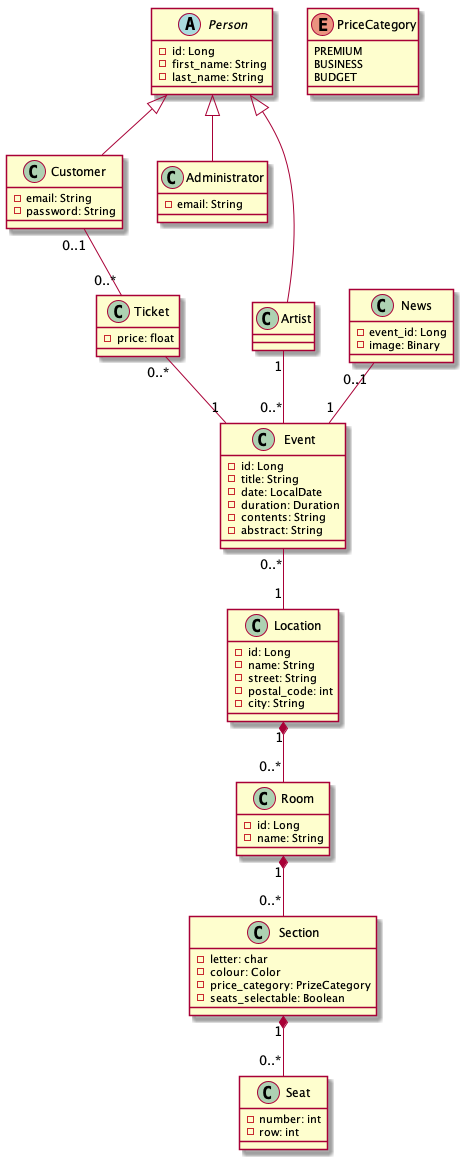

The diagram above was rendered by PlantUML. Its source (embedded in the PNG):
@startuml
abstract class Person {
    - id: Long
    - first_name: String
    - last_name: String
}

class Customer {
    - email: String
    - password: String
}

class Administrator {
    - email: String
}

class Artist

class Ticket {
    - price: float
}

class News {
    - event_id: Long
    - image: Binary
}

class Event {
    - id: Long
    - title: String
    - date: LocalDate
    - duration: Duration
    - contents: String
    - abstract: String
}

class Location {
    - id: Long
    - name: String
    - street: String
    - postal_code: int
    - city: String
}

class Room {
    - id: Long
    - name: String
}

class Section {
    - letter: char
    - colour: Color
    - price_category: PrizeCategory
    - seats_selectable: Boolean
}

class Seat {
    - number: int
    - row: int
}

enum PriceCategory {
    PREMIUM
    BUSINESS
    BUDGET
}

Person <|-- Customer
Person <|-- Administrator
Person <|-- Artist

Customer "0..1" -- "0..*" Ticket

Ticket "0..*" -- "1" Event

Artist "1" -- "0..*" Event

News "0..1" -- "1" Event

Event "0..*" -- "1" Location

Location "1" *-- "0..*" Room
Room "1" *-- "0..*" Section
Section "1" *-- "0..*" Seat
@enduml